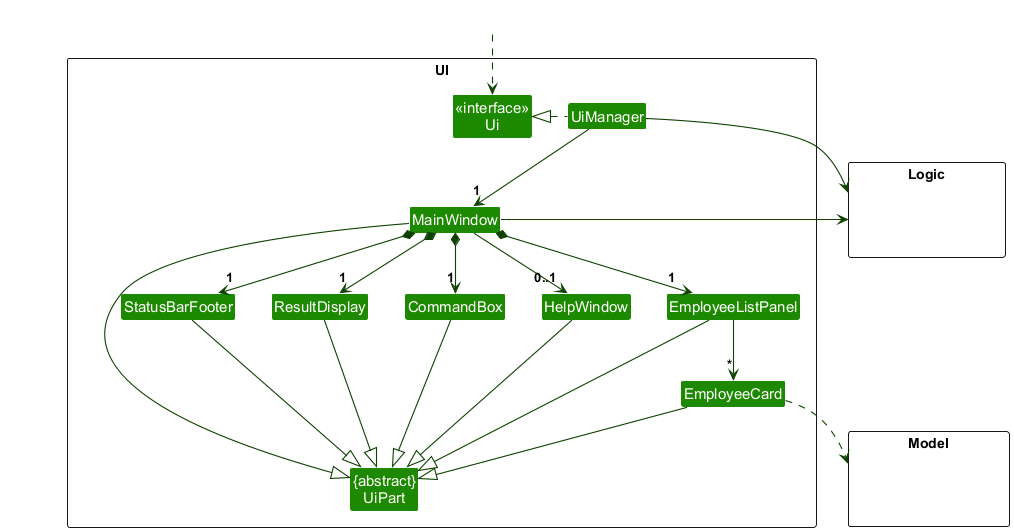

The diagram above was rendered by PlantUML. Its source (embedded in the PNG):
@startuml
!include style.puml
skinparam arrowThickness 1.1
skinparam arrowColor UI_COLOR_T4
skinparam classBackgroundColor UI_COLOR

package UI <<Rectangle>>{
Class "<<interface>>\nUi" as Ui
Class "{abstract}\nUiPart" as UiPart
Class UiManager
Class MainWindow
Class HelpWindow
Class ResultDisplay
Class EmployeeListPanel
Class EmployeeCard
Class StatusBarFooter
Class CommandBox
}

package Model <<Rectangle>> {
Class HiddenModel #FFFFFF
}

package Logic <<Rectangle>> {
Class HiddenLogic #FFFFFF
}

Class HiddenOutside #FFFFFF
HiddenOutside ..> Ui

UiManager .left.|> Ui
UiManager -down-> "1" MainWindow
MainWindow *-down->  "1" CommandBox
MainWindow *-down-> "1" ResultDisplay
MainWindow *-down-> "1" EmployeeListPanel
MainWindow *-down-> "1" StatusBarFooter
MainWindow --> "0..1" HelpWindow

EmployeeListPanel -down-> "*" EmployeeCard

MainWindow -left-|> UiPart

ResultDisplay --|> UiPart
CommandBox --|> UiPart
EmployeeListPanel --|> UiPart
EmployeeCard --|> UiPart
StatusBarFooter --|> UiPart
HelpWindow --|> UiPart

EmployeeCard ..> Model
UiManager -right-> Logic
MainWindow -left-> Logic

EmployeeListPanel -[hidden]left- HelpWindow
HelpWindow -[hidden]left- CommandBox
CommandBox -[hidden]left- ResultDisplay
ResultDisplay -[hidden]left- StatusBarFooter

MainWindow -[hidden]-|> UiPart
@enduml